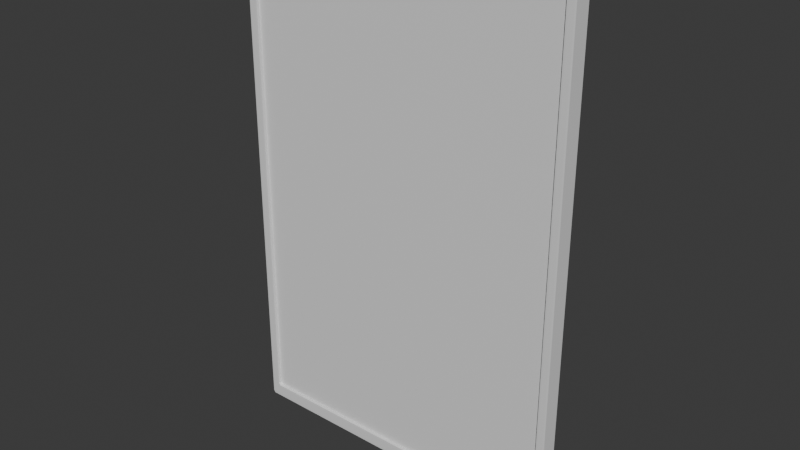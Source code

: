 # Source: panel01.blend  (saved by Blender 5.0.119; exported with 4.5.12 LTS)
import bpy
from mathutils import Matrix  # noqa: F401  (used for matrix-valued properties, if any)

bpy.ops.wm.read_factory_settings(use_empty=True)
scene = bpy.context.scene
scene.name = 'Scene'

# ---- collections
col_collection = bpy.data.collections.new('Collection'); scene.collection.children.link(col_collection)

# ---- materials (node trees are filled in below, after node groups)
mat_material = bpy.data.materials.new('Material')
mat_material.alpha_threshold = 0.0
mat_material.use_backface_culling_lightprobe_volume = False
mat_material.roughness = 0.5
mat_material.line_color = (0.0, 0.0, 0.0, 1.0)

# ---- material node trees
mat_material.use_nodes = True; mat_material.node_tree.nodes.clear()
_N = mat_material.node_tree.nodes; _L = mat_material.node_tree.links
n0 = _N.new('ShaderNodeOutputMaterial'); n0.name = 'Material Output'; n0.location = (200, 100)
n1 = _N.new('ShaderNodeBsdfPrincipled'); n1.name = 'Principled BSDF'; n1.location = (-200, 100)
_L.new(n1.outputs[0], n0.inputs[0])
n0.is_active_output = True

# ---- world
world_world = bpy.data.worlds.new('World'); scene.world = world_world
world_world.use_nodes = True; world_world.node_tree.nodes.clear()
_N = world_world.node_tree.nodes; _L = world_world.node_tree.links
n0 = _N.new('ShaderNodeOutputWorld'); n0.name = 'World Output'; n0.location = (200, 100)
n1 = _N.new('ShaderNodeBackground'); n1.name = 'Background'; n1.location = (-200, 100)
n1.inputs[0].default_value = (0.05088, 0.05088, 0.05088, 1.0)
_L.new(n1.outputs[0], n0.inputs[0])
n0.is_active_output = True
world_world.color = (0.05088, 0.05088, 0.05088)
world_world.sun_shadow_jitter_overblur = 0.0

# ---- meshes
me_cube = bpy.data.meshes.new('Cube')
me_cube.from_pydata([(0.99, 1.0, 0.99), (0.99, 0.99, 1.0), (1.0, 0.99, 0.99), (0.99, 0.99, -1.0), (0.99, 1.0, -0.99), (1.0, 0.99, -0.99), (0.95, -0.99, 0.94), (0.96, -1.0, 0.9459), (0.9459, -1.0, 0.96), (0.94, -0.99, 0.95), (0.95, -0.99, -0.94), (0.94, -0.99, -0.95), (0.9459, -1.0, -0.96), (0.96, -1.0, -0.9459), (-0.99, 1.0, 0.99), (-1.0, 0.99, 0.99), (-0.99, 0.99, 1.0), (-1.0, 0.99, -0.99), (-0.99, 1.0, -0.99), (-0.99, 0.99, -1.0), (-0.95, -0.99, 0.94), (-0.94, -0.99, 0.95), (-0.9459, -1.0, 0.96), (-0.96, -1.0, 0.9459), (-0.95, -0.99, -0.94), (-0.96, -1.0, -0.9459), (-0.9459, -1.0, -0.96), (-0.94, -0.99, -0.95), (-0.99, -0.99, -1.0), (-0.9759, -1.0, -0.99), (-0.99, -1.0, -0.9759), (-1.0, -0.99, -0.99), (-0.99, -1.0, 0.9759), (-0.9759, -1.0, 0.99), (-0.99, -0.99, 1.0), (-1.0, -0.99, 0.99), (0.99, -1.0, 0.9759), (1.0, -0.99, 0.99), (0.99, -0.99, 1.0), (0.9759, -1.0, 0.99), (0.99, -1.0, -0.9759), (0.9759, -1.0, -0.99), (0.99, -0.99, -1.0), (1.0, -0.99, -0.99), (-0.95, -0.61, -0.94), (-0.94, -0.61, -0.95), (-0.94, -0.6, -0.94), (-0.95, -0.61, 0.94), (-0.94, -0.6, 0.94), (-0.94, -0.61, 0.95), (0.95, -0.61, 0.94), (0.94, -0.61, 0.95), (0.94, -0.6, 0.94), (0.95, -0.61, -0.94), (0.94, -0.6, -0.94), (0.94, -0.61, -0.95)], [], [(0, 1, 2), (3, 4, 5), (6, 7, 8, 9), (10, 11, 12, 13), (14, 15, 16), (17, 18, 19), (20, 21, 22, 23), (24, 25, 26, 27), (28, 29, 30, 31), (32, 33, 34, 35), (36, 37, 38, 39), (40, 41, 42, 43), (44, 45, 46), (47, 48, 49), (50, 51, 52), (53, 54, 55), (19, 28, 31, 17), (3, 19, 18, 4), (2, 5, 4, 0), (30, 32, 35, 31), (36, 40, 43, 37), (14, 18, 17, 15), (38, 34, 33, 39), (1, 38, 37, 2), (28, 42, 41, 29), (34, 16, 15, 35), (16, 1, 0, 14), (42, 3, 5, 43), (24, 20, 23, 25), (6, 10, 13, 7), (8, 22, 21, 9), (26, 12, 11, 27), (29, 26, 25, 30), (22, 33, 32, 23), (39, 8, 7, 36), (12, 41, 40, 13), (46, 48, 47, 44), (52, 54, 53, 50), (51, 49, 48, 52), (45, 55, 54, 46), (20, 47, 49, 21), (50, 6, 9, 51), (27, 45, 44, 24), (10, 53, 55, 11), (18, 14, 0, 4), (5, 2, 37, 43), (1, 16, 34, 38), (19, 3, 42, 28), (10, 6, 50, 53), (7, 13, 40, 36), (9, 21, 49, 51), (22, 8, 39, 33), (12, 26, 29, 41), (27, 11, 55, 45), (31, 35, 15, 17), (20, 24, 44, 47), (25, 23, 32, 30), (54, 52, 48, 46)])
_uv = me_cube.uv_layers.new(name='UVMap')
_uv.uv.foreach_set('vector', [0.6238, 0.4988, 0.6256, 0.5, 0.6238, 0.5009, 0.3737, 0.5013, 0.375, 0.4994, 0.3759, 0.5013, 0.6175, 0.7563, 0.6182, 0.755, 0.62, 0.7568, 0.6187, 0.7575, 0.3825, 0.7563, 0.3812, 0.7575, 0.38, 0.7568, 0.3818, 0.755, 0.6238, 0.2509, 0.6238, 0.2488, 0.625, 0.2496, 0.3762, 0.2488, 0.3763, 0.2508, 0.375, 0.2488, 0.6175, 0.9938, 0.6187, 0.9925, 0.62, 0.9932, 0.6182, 0.995, 0.3825, 0.9938, 0.3818, 0.995, 0.38, 0.9932, 0.3812, 0.9925, 0.1262, 0.7487, 0.128, 0.75, 0.1262, 0.75, 0.125, 0.7488, 0.622, 0.9988, 0.6235, 0.9972, 0.6247, 0.9991, 0.6237, 1.0, 0.622, 0.7513, 0.6237, 0.7491, 0.6255, 0.7498, 0.6235, 0.7528, 0.377, 0.7509, 0.3741, 0.7515, 0.3738, 0.7487, 0.3759, 0.7487, 0.3825, 0.9937, 0.3813, 0.9925, 0.3825, 0.9925, 0.6175, 0.9938, 0.6175, 0.9925, 0.6187, 0.9925, 0.6175, 0.7563, 0.6187, 0.7575, 0.6175, 0.7575, 0.3825, 0.7563, 0.3825, 0.7575, 0.3812, 0.7575, 0.1262, 0.5013, 0.1262, 0.7487, 0.125, 0.7488, 0.125, 0.5013, 0.3737, 0.5013, 0.1262, 0.5013, 0.1262, 0.5, 0.375, 0.4994, 0.6238, 0.5009, 0.3759, 0.5013, 0.375, 0.4994, 0.6238, 0.4988, 0.378, 0.0, 0.622, 0.0, 0.6238, 0.00125, 0.3762, 0.00125, 0.622, 0.7513, 0.377, 0.7509, 0.3759, 0.7487, 0.6237, 0.7491, 0.6238, 0.2509, 0.3763, 0.2508, 0.3762, 0.2488, 0.6238, 0.2488, 0.6255, 0.7498, 0.6247, 0.9991, 0.6235, 0.9972, 0.6235, 0.7528, 0.6256, 0.5, 0.6255, 0.7498, 0.6237, 0.7491, 0.6238, 0.5009, 0.1262, 0.7487, 0.3738, 0.7487, 0.3741, 0.7515, 0.128, 0.75, 0.625, 0.00125, 0.625, 0.2496, 0.6238, 0.2488, 0.6238, 0.00125, 0.625, 0.2496, 0.6256, 0.5, 0.6238, 0.4988, 0.6238, 0.2509, 0.3738, 0.7487, 0.3737, 0.5013, 0.3759, 0.5013, 0.3759, 0.7487, 0.3825, 0.9938, 0.6175, 0.9938, 0.6182, 0.995, 0.3818, 0.995, 0.6175, 0.7563, 0.3825, 0.7563, 0.3818, 0.755, 0.6182, 0.755, 0.62, 0.7568, 0.62, 0.9932, 0.6187, 0.9925, 0.6187, 0.7575, 0.38, 0.9932, 0.38, 0.7568, 0.3812, 0.7575, 0.3812, 0.9925, 0.3762, 0.997, 0.38, 0.9932, 0.3818, 0.995, 0.378, 0.9987, 0.62, 0.9932, 0.6235, 0.9972, 0.622, 0.9988, 0.6182, 0.995, 0.6235, 0.7528, 0.62, 0.7568, 0.6182, 0.755, 0.622, 0.7513, 0.38, 0.7568, 0.3741, 0.7515, 0.377, 0.7509, 0.3818, 0.755, 0.3825, 0.9925, 0.6175, 0.9925, 0.6175, 0.9938, 0.3825, 0.9937, 0.6175, 0.7575, 0.3825, 0.7575, 0.3825, 0.7563, 0.6175, 0.7563, 0.6187, 0.7575, 0.6187, 0.9925, 0.6175, 0.9925, 0.6175, 0.7575, 0.3813, 0.9925, 0.3812, 0.7575, 0.3825, 0.7575, 0.3825, 0.9925, 0.6175, 0.9938, 0.6175, 0.9938, 0.6187, 0.9925, 0.6187, 0.9925, 0.6175, 0.7563, 0.6175, 0.7563, 0.6187, 0.7575, 0.6187, 0.7575, 0.3812, 0.9925, 0.3813, 0.9925, 0.3825, 0.9937, 0.3825, 0.9938, 0.3825, 0.7563, 0.3825, 0.7563, 0.3812, 0.7575, 0.3812, 0.7575, 0.3763, 0.2508, 0.6238, 0.2509, 0.6238, 0.4988, 0.375, 0.4994, 0.3759, 0.5013, 0.6238, 0.5009, 0.6237, 0.7491, 0.3759, 0.7487, 0.6256, 0.5, 0.8738, 0.5013, 0.8738, 0.7487, 0.6255, 0.7498, 0.1262, 0.5013, 0.3737, 0.5013, 0.3738, 0.7487, 0.1262, 0.7487, 0.3825, 0.7563, 0.6175, 0.7563, 0.6175, 0.7563, 0.3825, 0.7563, 0.6182, 0.755, 0.3818, 0.755, 0.377, 0.7509, 0.622, 0.7513, 0.6187, 0.7575, 0.6187, 0.9925, 0.6187, 0.9925, 0.6187, 0.7575, 0.62, 0.9932, 0.62, 0.7568, 0.6235, 0.7528, 0.6235, 0.9972, 0.38, 0.7568, 0.38, 0.9932, 0.3762, 0.997, 0.3741, 0.7515, 0.3812, 0.9925, 0.3812, 0.7575, 0.3812, 0.7575, 0.3813, 0.9925, 0.3762, 0.00125, 0.6238, 0.00125, 0.6238, 0.2488, 0.3762, 0.2488, 0.6175, 0.9938, 0.3825, 0.9938, 0.3825, 0.9937, 0.6175, 0.9938, 0.3818, 0.995, 0.6182, 0.995, 0.622, 0.9988, 0.378, 0.9987, 0.3825, 0.7575, 0.6175, 0.7575, 0.6175, 0.9925, 0.3825, 0.9925])
me_cube.materials.append(mat_material)
me_cube.use_mirror_vertex_groups = False
me_cube.update()

# ---- objects
ob_panelmount01_col = bpy.data.objects.new('panelMount01-col', me_cube)

# ---- transforms, parenting, visibility, modifiers, constraints
ob_panelmount01_col.location = (0.0, 0.0, 1.25)
ob_panelmount01_col.scale = (0.5, 0.025, 0.75)
ob_panelmount01_col.lock_rotations_4d = False
ob_panelmount01_col.empty_display_type = 'ARROWS'
ob_panelmount01_col.lineart.crease_threshold = 0.0

# ---- collection membership
col_collection.objects.link(ob_panelmount01_col)

# ---- scene / render settings (as saved in the file)
scene.frame_start = 1; scene.frame_end = 250; scene.frame_set(1)
scene.render.engine = 'BLENDER_EEVEE_NEXT'
scene.render.bake_bias = 0.0
scene.render.bake_samples = 0
scene.cycles.sampling_pattern = 'TABULATED_SOBOL'
scene.eevee.use_volume_custom_range = False
bpy.context.view_layer.update()

# ---- added for rendering (the .blend has no active camera and no usable light): camera, sun
cam_auto = bpy.data.cameras.new('AutoCamera')
cam_auto.lens = 50.0
cam_auto.sensor_width = 36.0
cam_auto.clip_end = 1000.0
ob_auto_camera = bpy.data.objects.new('AutoCamera', cam_auto)
scene.collection.objects.link(ob_auto_camera)
ob_auto_camera.location = (1.66861, -2.00234, 2.58489)
ob_auto_camera.rotation_euler = (1.09748, -7.21219e-08, 0.694738)
scene.camera = ob_auto_camera
light_auto_sun = bpy.data.lights.new('AutoSun', 'SUN')
light_auto_sun.energy = 3.0
light_auto_sun.angle = 0.0523599
ob_auto_sun = bpy.data.objects.new('AutoSun', light_auto_sun)
scene.collection.objects.link(ob_auto_sun)
ob_auto_sun.rotation_euler = (0.872665, 0.174533, 0.523599)
bpy.context.view_layer.update()
